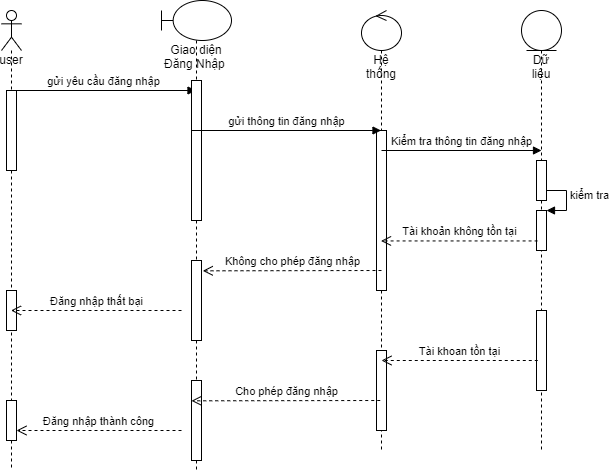

The diagram above was exported from draw.io. Its source (the exported page's mxGraphModel, read from the mxfile embedded in the PNG):
<mxGraphModel dx="1020" dy="456" grid="1" gridSize="10" guides="1" tooltips="1" connect="1" arrows="1" fold="1" page="1" pageScale="1" pageWidth="827" pageHeight="1169" math="0" shadow="0">
  <root>
    <mxCell id="0" />
    <mxCell id="1" parent="0" />
    <mxCell id="s72kGDX5K5GBNWRctdSU-1" value="user" style="shape=umlLifeline;participant=umlActor;perimeter=lifelinePerimeter;whiteSpace=wrap;html=1;container=1;collapsible=0;recursiveResize=0;verticalAlign=top;spacingTop=36;outlineConnect=0;" parent="1" vertex="1">
      <mxGeometry x="80" y="80" width="20" height="460" as="geometry" />
    </mxCell>
    <mxCell id="s72kGDX5K5GBNWRctdSU-2" value="gửi yêu cầu đăng nhập" style="html=1;verticalAlign=bottom;endArrow=block;rounded=0;" parent="s72kGDX5K5GBNWRctdSU-1" target="s72kGDX5K5GBNWRctdSU-6" edge="1">
      <mxGeometry width="80" relative="1" as="geometry">
        <mxPoint x="10" y="80" as="sourcePoint" />
        <mxPoint x="90" y="80" as="targetPoint" />
      </mxGeometry>
    </mxCell>
    <mxCell id="s72kGDX5K5GBNWRctdSU-3" value="" style="html=1;points=[];perimeter=orthogonalPerimeter;" parent="s72kGDX5K5GBNWRctdSU-1" vertex="1">
      <mxGeometry x="5" y="80" width="10" height="80" as="geometry" />
    </mxCell>
    <mxCell id="s72kGDX5K5GBNWRctdSU-4" value="" style="html=1;points=[];perimeter=orthogonalPerimeter;" parent="s72kGDX5K5GBNWRctdSU-1" vertex="1">
      <mxGeometry x="5" y="280" width="10" height="40" as="geometry" />
    </mxCell>
    <mxCell id="s72kGDX5K5GBNWRctdSU-5" value="" style="html=1;points=[];perimeter=orthogonalPerimeter;" parent="s72kGDX5K5GBNWRctdSU-1" vertex="1">
      <mxGeometry x="5" y="390" width="10" height="40" as="geometry" />
    </mxCell>
    <mxCell id="s72kGDX5K5GBNWRctdSU-6" value="Giao diện Đăng Nhập&amp;nbsp;" style="shape=umlLifeline;participant=umlBoundary;perimeter=lifelinePerimeter;whiteSpace=wrap;html=1;container=1;collapsible=0;recursiveResize=0;verticalAlign=top;spacingTop=36;outlineConnect=0;" parent="1" vertex="1">
      <mxGeometry x="240" y="70" width="70" height="470" as="geometry" />
    </mxCell>
    <mxCell id="s72kGDX5K5GBNWRctdSU-7" value="" style="html=1;points=[];perimeter=orthogonalPerimeter;" parent="s72kGDX5K5GBNWRctdSU-6" vertex="1">
      <mxGeometry x="30" y="80" width="10" height="140" as="geometry" />
    </mxCell>
    <mxCell id="s72kGDX5K5GBNWRctdSU-8" value="" style="html=1;points=[];perimeter=orthogonalPerimeter;" parent="s72kGDX5K5GBNWRctdSU-6" vertex="1">
      <mxGeometry x="30" y="260" width="10" height="80" as="geometry" />
    </mxCell>
    <mxCell id="s72kGDX5K5GBNWRctdSU-9" value="" style="html=1;points=[];perimeter=orthogonalPerimeter;" parent="s72kGDX5K5GBNWRctdSU-6" vertex="1">
      <mxGeometry x="30" y="380" width="10" height="80" as="geometry" />
    </mxCell>
    <mxCell id="s72kGDX5K5GBNWRctdSU-10" value="Hệ thống" style="shape=umlLifeline;participant=umlControl;perimeter=lifelinePerimeter;whiteSpace=wrap;html=1;container=1;collapsible=0;recursiveResize=0;verticalAlign=top;spacingTop=36;outlineConnect=0;" parent="1" vertex="1">
      <mxGeometry x="440" y="80" width="40" height="440" as="geometry" />
    </mxCell>
    <mxCell id="s72kGDX5K5GBNWRctdSU-11" value="" style="html=1;points=[];perimeter=orthogonalPerimeter;" parent="s72kGDX5K5GBNWRctdSU-10" vertex="1">
      <mxGeometry x="15" y="120" width="10" height="160" as="geometry" />
    </mxCell>
    <mxCell id="s72kGDX5K5GBNWRctdSU-12" value="" style="html=1;points=[];perimeter=orthogonalPerimeter;" parent="s72kGDX5K5GBNWRctdSU-10" vertex="1">
      <mxGeometry x="15" y="340" width="10" height="80" as="geometry" />
    </mxCell>
    <mxCell id="s72kGDX5K5GBNWRctdSU-13" value="Dữ liệu" style="shape=umlLifeline;participant=umlEntity;perimeter=lifelinePerimeter;whiteSpace=wrap;html=1;container=1;collapsible=0;recursiveResize=0;verticalAlign=top;spacingTop=36;outlineConnect=0;" parent="1" vertex="1">
      <mxGeometry x="600" y="80" width="40" height="440" as="geometry" />
    </mxCell>
    <mxCell id="s72kGDX5K5GBNWRctdSU-14" value="" style="html=1;points=[];perimeter=orthogonalPerimeter;" parent="s72kGDX5K5GBNWRctdSU-13" vertex="1">
      <mxGeometry x="15" y="200" width="10" height="40" as="geometry" />
    </mxCell>
    <mxCell id="s72kGDX5K5GBNWRctdSU-15" value="kiểm tra" style="edgeStyle=orthogonalEdgeStyle;html=1;align=left;spacingLeft=2;endArrow=block;rounded=0;entryX=1;entryY=0;" parent="s72kGDX5K5GBNWRctdSU-13" target="s72kGDX5K5GBNWRctdSU-14" edge="1">
      <mxGeometry relative="1" as="geometry">
        <mxPoint x="15" y="180" as="sourcePoint" />
        <Array as="points">
          <mxPoint x="45" y="180" />
        </Array>
      </mxGeometry>
    </mxCell>
    <mxCell id="s72kGDX5K5GBNWRctdSU-16" value="" style="html=1;points=[];perimeter=orthogonalPerimeter;" parent="s72kGDX5K5GBNWRctdSU-13" vertex="1">
      <mxGeometry x="15" y="300" width="10" height="80" as="geometry" />
    </mxCell>
    <mxCell id="YpqOaaXu7Gbk5s2A9QD0-1" value="" style="html=1;points=[];perimeter=orthogonalPerimeter;" vertex="1" parent="s72kGDX5K5GBNWRctdSU-13">
      <mxGeometry x="15" y="150" width="10" height="40" as="geometry" />
    </mxCell>
    <mxCell id="s72kGDX5K5GBNWRctdSU-17" value="gửi thông tin đăng nhập" style="html=1;verticalAlign=bottom;endArrow=block;rounded=0;" parent="1" target="s72kGDX5K5GBNWRctdSU-10" edge="1">
      <mxGeometry width="80" relative="1" as="geometry">
        <mxPoint x="270" y="200" as="sourcePoint" />
        <mxPoint x="444.5" y="200" as="targetPoint" />
      </mxGeometry>
    </mxCell>
    <mxCell id="s72kGDX5K5GBNWRctdSU-18" value="Kiểm tra thông tin đăng nhập" style="html=1;verticalAlign=bottom;endArrow=block;rounded=0;" parent="1" edge="1">
      <mxGeometry width="80" relative="1" as="geometry">
        <mxPoint x="460" y="220" as="sourcePoint" />
        <mxPoint x="620" y="220" as="targetPoint" />
      </mxGeometry>
    </mxCell>
    <mxCell id="s72kGDX5K5GBNWRctdSU-19" value="Tài khoản không tồn tại" style="html=1;verticalAlign=bottom;endArrow=open;dashed=1;endSize=8;rounded=0;exitX=0.109;exitY=0.761;exitDx=0;exitDy=0;exitPerimeter=0;" parent="1" source="s72kGDX5K5GBNWRctdSU-14" target="s72kGDX5K5GBNWRctdSU-10" edge="1">
      <mxGeometry relative="1" as="geometry">
        <mxPoint x="610" y="310" as="sourcePoint" />
        <mxPoint x="530" y="310" as="targetPoint" />
      </mxGeometry>
    </mxCell>
    <mxCell id="s72kGDX5K5GBNWRctdSU-20" value="Không cho phép đăng nhập" style="html=1;verticalAlign=bottom;endArrow=open;dashed=1;endSize=8;rounded=0;entryX=1.126;entryY=0.129;entryDx=0;entryDy=0;entryPerimeter=0;" parent="1" target="s72kGDX5K5GBNWRctdSU-8" edge="1">
      <mxGeometry relative="1" as="geometry">
        <mxPoint x="460" y="340" as="sourcePoint" />
        <mxPoint x="380" y="340" as="targetPoint" />
      </mxGeometry>
    </mxCell>
    <mxCell id="s72kGDX5K5GBNWRctdSU-21" value="Đăng nhập thất bại" style="html=1;verticalAlign=bottom;endArrow=open;dashed=1;endSize=8;rounded=0;" parent="1" target="s72kGDX5K5GBNWRctdSU-1" edge="1">
      <mxGeometry relative="1" as="geometry">
        <mxPoint x="260" y="380" as="sourcePoint" />
        <mxPoint x="180" y="380" as="targetPoint" />
      </mxGeometry>
    </mxCell>
    <mxCell id="s72kGDX5K5GBNWRctdSU-22" value="Tài khoan tồn tại" style="html=1;verticalAlign=bottom;endArrow=open;dashed=1;endSize=8;rounded=0;exitX=0.109;exitY=0.761;exitDx=0;exitDy=0;exitPerimeter=0;" parent="1" edge="1">
      <mxGeometry relative="1" as="geometry">
        <mxPoint x="616.28" y="430" as="sourcePoint" />
        <mxPoint x="460.0003448275861" y="430" as="targetPoint" />
      </mxGeometry>
    </mxCell>
    <mxCell id="s72kGDX5K5GBNWRctdSU-23" value="Cho phép đăng nhập" style="html=1;verticalAlign=bottom;endArrow=open;dashed=1;endSize=8;rounded=0;entryX=1.126;entryY=0.129;entryDx=0;entryDy=0;entryPerimeter=0;" parent="1" edge="1">
      <mxGeometry relative="1" as="geometry">
        <mxPoint x="458.74" y="470" as="sourcePoint" />
        <mxPoint x="270" y="470.32000000000005" as="targetPoint" />
      </mxGeometry>
    </mxCell>
    <mxCell id="s72kGDX5K5GBNWRctdSU-24" value="Đăng nhập thành công" style="html=1;verticalAlign=bottom;endArrow=open;dashed=1;endSize=8;rounded=0;" parent="1" target="s72kGDX5K5GBNWRctdSU-5" edge="1">
      <mxGeometry relative="1" as="geometry">
        <mxPoint x="260" y="500" as="sourcePoint" />
        <mxPoint x="180" y="500" as="targetPoint" />
      </mxGeometry>
    </mxCell>
  </root>
</mxGraphModel>